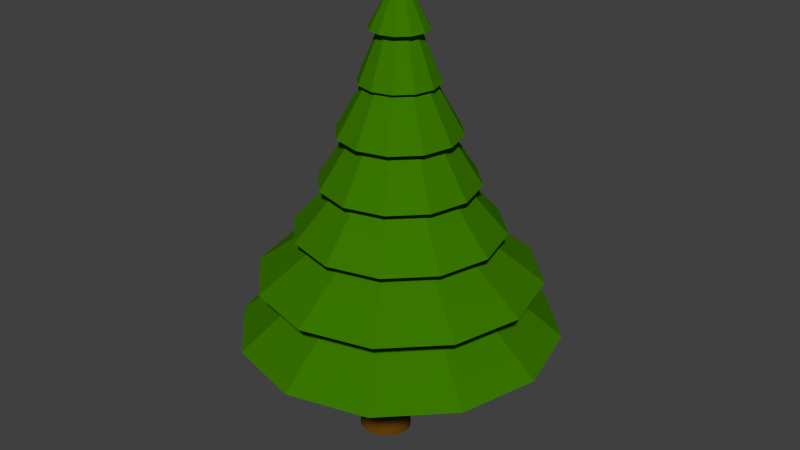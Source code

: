 # Source: pine.blend  (saved by Blender 2.75.0; exported with 4.5.12 LTS)
import bpy
from mathutils import Matrix  # noqa: F401  (used for matrix-valued properties, if any)

bpy.ops.wm.read_factory_settings(use_empty=True)
scene = bpy.context.scene
scene.name = 'Scene'

# ---- collections
col_collection_1 = bpy.data.collections.new('Collection 1'); scene.collection.children.link(col_collection_1)

# ---- materials (node trees are filled in below, after node groups)
mat_pine_crown_material = bpy.data.materials.new('pine_crown_material')
mat_pine_crown_material.alpha_threshold = 0.0
mat_pine_crown_material.use_transparent_shadow = False
mat_pine_crown_material.diffuse_color = (0.04234, 0.1845, 0.0, 1.0)
mat_pine_crown_material.specular_color = (0.0489, 1.0, 0.00487)
mat_pine_crown_material.roughness = 0.5
mat_pine_crown_material.specular_intensity = 0.0
mat_pine_trunk_material = bpy.data.materials.new('pine_trunk_material')
mat_pine_trunk_material.alpha_threshold = 0.0
mat_pine_trunk_material.use_transparent_shadow = False
mat_pine_trunk_material.diffuse_color = (0.1282, 0.05134, 0.003705, 1.0)
mat_pine_trunk_material.roughness = 0.5
mat_pine_trunk_material.specular_intensity = 0.1212

# ---- material node trees

# ---- world
world_world = bpy.data.worlds.new('World'); scene.world = world_world
world_world.color = (0.05088, 0.05088, 0.05088)
world_world.use_sun_shadow = False
world_world.sun_shadow_jitter_overblur = 0.0
world_world.cycles.sampling_method = 'MANUAL'
world_world.cycles.sample_map_resolution = 256

# ---- meshes
me_cylinder_000 = bpy.data.meshes.new('Cylinder.000')
me_cylinder_000.from_pydata([(0.0, 1.0, -1.0), (-9.161e-09, 0.07779, 2.271), (0.5, 0.866, -1.0), (0.0389, 0.06737, 2.271), (0.866, 0.5, -1.0), (0.06737, 0.0389, 2.271), (1.0, -4.371e-08, -1.0), (0.07779, -1.317e-07, 2.271), (0.866, -0.5, -1.0), (0.06737, -0.0389, 2.271), (0.5, -0.866, -1.0), (0.0389, -0.06737, 2.271), (1.51e-07, -1.0, -1.0), (2.585e-09, -0.07779, 2.271), (-0.5, -0.866, -1.0), (-0.0389, -0.06737, 2.271), (-0.866, -0.5, -1.0), (-0.06737, -0.0389, 2.271), (-1.0, -4.649e-07, -1.0), (-0.07779, -1.644e-07, 2.271), (-0.866, 0.5, -1.0), (-0.06737, 0.0389, 2.271), (-0.5, 0.866, -1.0), (-0.0389, 0.06737, 2.271), (-1.571e-09, 0.8419, -0.4393), (-2.879e-09, 0.7102, 0.02797), (-4.188e-09, 0.5784, 0.4952), (-5.497e-09, 0.4467, 0.9625), (-6.806e-09, 0.3149, 1.43), (-8.114e-09, 0.1832, 1.897), (0.09159, 0.1586, 1.897), (0.1575, 0.2727, 1.43), (0.2233, 0.3868, 0.9625), (0.2892, 0.5009, 0.4952), (0.3551, 0.615, 0.02797), (0.421, 0.7291, -0.4393), (0.1586, 0.09159, 1.897), (0.2727, 0.1575, 1.43), (0.3868, 0.2233, 0.9625), (0.5009, 0.2892, 0.4952), (0.615, 0.3551, 0.02797), (0.7291, 0.421, -0.4393), (0.1832, -1.216e-07, 1.897), (0.3149, -1.09e-07, 1.43), (0.4467, -9.648e-08, 0.9625), (0.5784, -8.392e-08, 0.4952), (0.7102, -7.135e-08, 0.02797), (0.8419, -5.879e-08, -0.4393), (0.1586, -0.09159, 1.897), (0.2727, -0.1575, 1.43), (0.3868, -0.2233, 0.9625), (0.5009, -0.2892, 0.4952), (0.615, -0.3551, 0.02797), (0.7291, -0.421, -0.4393), (0.09159, -0.1586, 1.897), (0.1575, -0.2727, 1.43), (0.2233, -0.3868, 0.9625), (0.2892, -0.5009, 0.4952), (0.3551, -0.615, 0.02797), (0.421, -0.7291, -0.4393), (1.955e-08, -0.1832, 1.897), (4.075e-08, -0.3149, 1.43), (6.195e-08, -0.4467, 0.9625), (8.315e-08, -0.5784, 0.4952), (1.044e-07, -0.7102, 0.02797), (1.256e-07, -0.8419, -0.4393), (-0.09159, -0.1586, 1.897), (-0.1575, -0.2727, 1.43), (-0.2233, -0.3868, 0.9625), (-0.2892, -0.5009, 0.4952), (-0.3551, -0.615, 0.02797), (-0.421, -0.7291, -0.4393), (-0.1586, -0.09159, 1.897), (-0.2727, -0.1575, 1.43), (-0.3868, -0.2233, 0.9625), (-0.5009, -0.2892, 0.4952), (-0.615, -0.3551, 0.02797), (-0.7291, -0.421, -0.4393), (-0.1832, -1.988e-07, 1.897), (-0.3149, -2.417e-07, 1.43), (-0.4467, -2.846e-07, 0.9625), (-0.5784, -3.275e-07, 0.4952), (-0.7102, -3.705e-07, 0.02797), (-0.8419, -4.134e-07, -0.4393), (-0.1586, 0.09159, 1.897), (-0.2727, 0.1575, 1.43), (-0.3868, 0.2233, 0.9625), (-0.5009, 0.2892, 0.4952), (-0.615, 0.3551, 0.02797), (-0.7291, 0.421, -0.4393), (-0.09159, 0.1586, 1.897), (-0.1575, 0.2727, 1.43), (-0.2233, 0.3868, 0.9625), (-0.2892, 0.5009, 0.4952), (-0.3551, 0.615, 0.02797), (-0.421, 0.7291, -0.4393), (-4.721e-09, 0.2748, 1.897), (0.1374, 0.238, 1.897), (0.238, 0.1374, 1.897), (0.2748, -1.129e-07, 1.897), (0.238, -0.1374, 1.897), (0.1374, -0.238, 1.897), (3.677e-08, -0.2748, 1.897), (-0.1374, -0.238, 1.897), (-0.238, -0.1374, 1.897), (-0.2748, -2.286e-07, 1.897), (-0.238, 0.1374, 1.897), (-0.1374, 0.238, 1.897), (-7.422e-09, 0.3779, 1.43), (0.189, 0.3273, 1.43), (0.3273, 0.189, 1.43), (0.3779, -1.02e-07, 1.43), (0.3273, -0.189, 1.43), (0.189, -0.3273, 1.43), (4.964e-08, -0.3779, 1.43), (-0.189, -0.3273, 1.43), (-0.3273, -0.189, 1.43), (-0.3779, -2.612e-07, 1.43), (-0.3273, 0.189, 1.43), (-0.189, 0.3273, 1.43), (-6.028e-09, 0.5807, 0.9625), (0.2903, 0.5029, 0.9625), (0.5029, 0.2903, 0.9625), (0.5807, -7.998e-08, 0.9625), (0.5029, -0.2903, 0.9625), (0.2903, -0.5029, 0.9625), (8.165e-08, -0.5807, 0.9625), (-0.2903, -0.5029, 0.9625), (-0.5029, -0.2903, 0.9625), (-0.5807, -3.246e-07, 0.9625), (-0.5029, 0.2903, 0.9625), (-0.2903, 0.5029, 0.9625), (2.006e-09, 0.7519, 0.4952), (0.376, 0.6512, 0.4952), (0.6512, 0.376, 0.4952), (0.7519, -6.737e-08, 0.4952), (0.6512, -0.376, 0.4952), (0.376, -0.6512, 0.4952), (1.155e-07, -0.7519, 0.4952), (-0.376, -0.6512, 0.4952), (-0.6512, -0.376, 0.4952), (-0.7519, -3.841e-07, 0.4952), (-0.6512, 0.376, 0.4952), (-0.376, 0.6512, 0.4952), (1.929e-09, 0.9942, 0.02797), (0.4971, 0.861, 0.02797), (0.861, 0.4971, 0.02797), (0.9942, -3.433e-08, 0.02797), (0.861, -0.4971, 0.02797), (0.4971, -0.861, 0.02797), (1.521e-07, -0.9942, 0.02797), (-0.4971, -0.861, 0.02797), (-0.861, -0.4971, 0.02797), (-0.9942, -4.531e-07, 0.02797), (-0.861, 0.4971, 0.02797), (-0.4971, 0.861, 0.02797), (1.958e-09, 1.347, -0.4393), (0.6735, 1.167, -0.4393), (1.167, 0.6735, -0.4393), (1.347, -1.359e-08, -0.4393), (1.167, -0.6735, -0.4393), (0.6735, -1.167, -0.4393), (2.054e-07, -1.347, -0.4393), (-0.6735, -1.167, -0.4393), (-1.167, -0.6735, -0.4393), (-1.347, -5.81e-07, -0.4393), (-1.167, 0.6735, -0.4393), (-0.6735, 1.167, -0.4393), (0.7695, 1.333, -1.0), (1.333, 0.7695, -1.0), (1.539, 1.672e-08, -1.0), (1.333, -0.7695, -1.0), (0.7695, -1.333, -1.0), (2.363e-07, -1.539, -1.0), (-0.7695, -1.333, -1.0), (-1.333, -0.7695, -1.0), (-1.539, -6.315e-07, -1.0), (-1.333, 0.7695, -1.0), (-0.7695, 1.333, -1.0), (3.9e-09, 1.539, -1.0)], [], [(96, 1, 3, 97), (97, 3, 5, 98), (98, 5, 7, 99), (99, 7, 9, 100), (100, 9, 11, 101), (101, 11, 13, 102), (102, 13, 15, 103), (103, 15, 17, 104), (104, 17, 19, 105), (105, 19, 21, 106), (3, 1, 23, 21, 19, 17, 15, 13, 11, 9, 7, 5), (107, 23, 1, 96), (106, 21, 23, 107), (0, 2, 4, 6, 8, 10, 12, 14, 16, 18, 20, 22), (179, 24, 35, 168), (156, 25, 34, 157), (144, 26, 33, 145), (132, 27, 32, 133), (120, 28, 31, 121), (108, 29, 30, 109), (168, 35, 41, 169), (157, 34, 40, 158), (145, 33, 39, 146), (133, 32, 38, 134), (121, 31, 37, 122), (109, 30, 36, 110), (169, 41, 47, 170), (158, 40, 46, 159), (146, 39, 45, 147), (134, 38, 44, 135), (122, 37, 43, 123), (110, 36, 42, 111), (170, 47, 53, 171), (159, 46, 52, 160), (147, 45, 51, 148), (135, 44, 50, 136), (123, 43, 49, 124), (111, 42, 48, 112), (171, 53, 59, 172), (160, 52, 58, 161), (148, 51, 57, 149), (136, 50, 56, 137), (124, 49, 55, 125), (112, 48, 54, 113), (172, 59, 65, 173), (161, 58, 64, 162), (149, 57, 63, 150), (137, 56, 62, 138), (125, 55, 61, 126), (113, 54, 60, 114), (173, 65, 71, 174), (162, 64, 70, 163), (150, 63, 69, 151), (138, 62, 68, 139), (126, 61, 67, 127), (114, 60, 66, 115), (174, 71, 77, 175), (163, 70, 76, 164), (151, 69, 75, 152), (139, 68, 74, 140), (127, 67, 73, 128), (115, 66, 72, 116), (175, 77, 83, 176), (164, 76, 82, 165), (152, 75, 81, 153), (140, 74, 80, 141), (128, 73, 79, 129), (116, 72, 78, 117), (176, 83, 89, 177), (165, 82, 88, 166), (153, 81, 87, 154), (141, 80, 86, 142), (129, 79, 85, 130), (117, 78, 84, 118), (178, 95, 24, 179), (167, 94, 25, 156), (155, 93, 26, 144), (143, 92, 27, 132), (131, 91, 28, 120), (119, 90, 29, 108), (177, 89, 95, 178), (166, 88, 94, 167), (154, 87, 93, 155), (142, 86, 92, 143), (130, 85, 91, 131), (118, 84, 90, 119), (29, 96, 97, 30), (30, 97, 98, 36), (36, 98, 99, 42), (42, 99, 100, 48), (48, 100, 101, 54), (54, 101, 102, 60), (60, 102, 103, 66), (66, 103, 104, 72), (72, 104, 105, 78), (78, 105, 106, 84), (90, 107, 96, 29), (84, 106, 107, 90), (28, 108, 109, 31), (31, 109, 110, 37), (37, 110, 111, 43), (43, 111, 112, 49), (49, 112, 113, 55), (55, 113, 114, 61), (61, 114, 115, 67), (67, 115, 116, 73), (73, 116, 117, 79), (79, 117, 118, 85), (91, 119, 108, 28), (85, 118, 119, 91), (27, 120, 121, 32), (32, 121, 122, 38), (38, 122, 123, 44), (44, 123, 124, 50), (50, 124, 125, 56), (56, 125, 126, 62), (62, 126, 127, 68), (68, 127, 128, 74), (74, 128, 129, 80), (80, 129, 130, 86), (92, 131, 120, 27), (86, 130, 131, 92), (26, 132, 133, 33), (33, 133, 134, 39), (39, 134, 135, 45), (45, 135, 136, 51), (51, 136, 137, 57), (57, 137, 138, 63), (63, 138, 139, 69), (69, 139, 140, 75), (75, 140, 141, 81), (81, 141, 142, 87), (93, 143, 132, 26), (87, 142, 143, 93), (25, 144, 145, 34), (34, 145, 146, 40), (40, 146, 147, 46), (46, 147, 148, 52), (52, 148, 149, 58), (58, 149, 150, 64), (64, 150, 151, 70), (70, 151, 152, 76), (76, 152, 153, 82), (82, 153, 154, 88), (94, 155, 144, 25), (88, 154, 155, 94), (24, 156, 157, 35), (35, 157, 158, 41), (41, 158, 159, 47), (47, 159, 160, 53), (53, 160, 161, 59), (59, 161, 162, 65), (65, 162, 163, 71), (71, 163, 164, 77), (77, 164, 165, 83), (83, 165, 166, 89), (95, 167, 156, 24), (89, 166, 167, 95), (0, 179, 168, 2), (2, 168, 169, 4), (4, 169, 170, 6), (6, 170, 171, 8), (8, 171, 172, 10), (10, 172, 173, 12), (12, 173, 174, 14), (14, 174, 175, 16), (16, 175, 176, 18), (18, 176, 177, 20), (22, 178, 179, 0), (20, 177, 178, 22)])
_uv = me_cylinder_000.uv_layers.new(name='UVMap')
_uv.uv.foreach_set('vector', [0.4263, 0.782, 0.4584, 0.9155, 0.4494, 0.9211, 0.3942, 0.8018, 0.3942, 0.8018, 0.3774, 0.9468, 0.3661, 0.946, 0.3603, 0.8082, 0.3603, 0.8082, 0.3661, 0.946, 0.3551, 0.9481, 0.3304, 0.8171, 0.3304, 0.8171, 0.3551, 0.9481, 0.3446, 0.9531, 0.3002, 0.8299, 0.3002, 0.8299, 0.3446, 0.9531, 0.3356, 0.9609, 0.2636, 0.8464, 0.3401, 0.6513, 0.2735, 0.2189, 0.5085, 0.2344, 0.4359, 0.6082, 0.3744, 0.2358, 0.45, 0.7528, 0.4173, 0.7232, 0.2647, 0.3137, 0.3613, 0.2791, 0.3979, 0.6267, 0.3874, 0.6793, 0.2387, 0.3269, 0.4513, 0.3544, 0.4646, 0.5482, 0.3885, 0.6154, 0.3341, 0.3667, 0.387, 0.3908, 0.5673, 0.5578, 0.5093, 0.6804, 0.3247, 0.572, 0.6044, 0.3476, 0.6009, 0.3469, 0.5985, 0.3444, 0.5978, 0.3408, 0.5989, 0.3371, 0.6017, 0.3342, 0.6053, 0.3329, 0.6088, 0.3336, 0.6112, 0.336, 0.6119, 0.3396, 0.6107, 0.3434, 0.608, 0.3463, 0.2898, 0.3321, 0.3578, 0.7756, 0.4108, 0.6908, 0.3992, 0.2636, 0.3593, 0.2461, 0.4314, 0.6033, 0.5108, 0.6466, 0.4887, 0.224, 0.6997, 0.2904, 0.781, 0.3734, 0.8053, 0.4941, 0.7659, 0.6202, 0.6735, 0.718, 0.5527, 0.7612, 0.4361, 0.7382, 0.3547, 0.6552, 0.3305, 0.5345, 0.3699, 0.4084, 0.4623, 0.3106, 0.583, 0.2674, 0.6175, 0.1105, 0.7751, 0.3685, 0.6983, 0.4942, 0.4772, 0.3402, 0.3555, 0.7722, 0.4659, 0.5995, 0.5525, 0.6232, 0.5391, 0.8193, 0.7457, 0.03945, 0.822, 0.1712, 0.7817, 0.2301, 0.6764, 0.1407, 0.3713, 0.171, 0.3931, 0.3345, 0.3441, 0.356, 0.2889, 0.2071, 0.4094, 0.3679, 0.4086, 0.5486, 0.3653, 0.5588, 0.3491, 0.389, 0.4153, 0.5663, 0.413, 0.7585, 0.3851, 0.7695, 0.368, 0.5781, 0.755, 0.08617, 0.6983, 0.4942, 0.5428, 0.5385, 0.4782, 0.0934, 0.5391, 0.8193, 0.5525, 0.6232, 0.6428, 0.5945, 0.723, 0.752, 0.8037, 0.02262, 0.7817, 0.2301, 0.7072, 0.2547, 0.6746, 0.02819, 0.3688, 0.1826, 0.3441, 0.356, 0.2901, 0.3617, 0.2767, 0.177, 0.3491, 0.389, 0.3653, 0.5588, 0.3212, 0.5675, 0.2956, 0.3998, 0.368, 0.5781, 0.3851, 0.7695, 0.3543, 0.7761, 0.3245, 0.588, 0.4782, 0.0934, 0.5428, 0.5385, 0.3635, 0.5731, 0.253, 0.1739, 0.723, 0.752, 0.6428, 0.5945, 0.7123, 0.5247, 0.8602, 0.6074, 0.6746, 0.02819, 0.7072, 0.2547, 0.6197, 0.2799, 0.5653, 0.06225, 0.2767, 0.177, 0.2901, 0.3617, 0.2311, 0.375, 0.1934, 0.1953, 0.2956, 0.3998, 0.3212, 0.5675, 0.2762, 0.5809, 0.2394, 0.4153, 0.3245, 0.588, 0.3543, 0.7761, 0.323, 0.7841, 0.2808, 0.6018, 0.253, 0.1739, 0.3635, 0.5731, 0.1973, 0.6001, 0.05552, 0.2943, 0.8602, 0.6074, 0.7123, 0.5247, 0.744, 0.4337, 0.9218, 0.4234, 0.5653, 0.06225, 0.6197, 0.2799, 0.5287, 0.306, 0.4641, 0.1098, 0.1934, 0.1953, 0.2311, 0.375, 0.1707, 0.3961, 0.1147, 0.2305, 0.2394, 0.4153, 0.2762, 0.5809, 0.2308, 0.5989, 0.1812, 0.4389, 0.2808, 0.6018, 0.323, 0.7841, 0.2919, 0.795, 0.2363, 0.6209, 0.606, 0.3829, 0.4766, 0.401, 0.4648, 0.3395, 0.5811, 0.2585, 0.9218, 0.4234, 0.744, 0.4337, 0.7307, 0.3446, 0.894, 0.2442, 0.4641, 0.1098, 0.5287, 0.306, 0.4449, 0.3244, 0.3716, 0.1713, 0.1147, 0.2305, 0.1707, 0.3961, 0.1126, 0.4199, 0.04257, 0.2817, 0.1812, 0.4389, 0.2308, 0.5989, 0.1865, 0.6171, 0.1144, 0.4683, 0.2363, 0.6209, 0.2919, 0.795, 0.2626, 0.8062, 0.1874, 0.6423, 0.5811, 0.2585, 0.4648, 0.3395, 0.4244, 0.2954, 0.4977, 0.1685, 0.894, 0.2442, 0.7307, 0.3446, 0.6759, 0.28, 0.7828, 0.1138, 0.842, 0.4365, 0.7151, 0.5118, 0.6755, 0.4628, 0.7595, 0.3352, 0.41, 0.2707, 0.4265, 0.5179, 0.3736, 0.5524, 0.2872, 0.3523, 0.3774, 0.2485, 0.4575, 0.5276, 0.4146, 0.5646, 0.258, 0.3606, 0.9049, 0.2957, 0.727, 0.633, 0.7059, 0.5834, 0.7983, 0.1382, 0.4977, 0.1685, 0.4244, 0.2954, 0.3646, 0.2807, 0.3732, 0.1381, 0.7828, 0.1138, 0.6759, 0.28, 0.5933, 0.2568, 0.6148, 0.0664, 0.7595, 0.3352, 0.6755, 0.4628, 0.6149, 0.4444, 0.6335, 0.2971, 0.8897, 0.2327, 0.7538, 0.4484, 0.6738, 0.4224, 0.7023, 0.1734, 0.8868, 0.1308, 0.7383, 0.4211, 0.6725, 0.3955, 0.6923, 0.06434, 0.7983, 0.1382, 0.7059, 0.5834, 0.6745, 0.5602, 0.6308, 0.0703, 0.3732, 0.1381, 0.3646, 0.2807, 0.3004, 0.3002, 0.2376, 0.1795, 0.6148, 0.0664, 0.5933, 0.2568, 0.5042, 0.2814, 0.4325, 0.1164, 0.6335, 0.2971, 0.6149, 0.4444, 0.5493, 0.4615, 0.4966, 0.3327, 0.7023, 0.1734, 0.6738, 0.4224, 0.5868, 0.4438, 0.4983, 0.2246, 0.6923, 0.06434, 0.6725, 0.3955, 0.6005, 0.4109, 0.4796, 0.1143, 0.6308, 0.0703, 0.6745, 0.5602, 0.6426, 0.5682, 0.4475, 0.1088, 0.2376, 0.1795, 0.3004, 0.3002, 0.2487, 0.3506, 0.1298, 0.2873, 0.4325, 0.1164, 0.5042, 0.2814, 0.4321, 0.3483, 0.2839, 0.2537, 0.4966, 0.3327, 0.5493, 0.4615, 0.496, 0.5098, 0.3849, 0.4334, 0.4983, 0.2246, 0.5868, 0.4438, 0.516, 0.5069, 0.332, 0.373, 0.4796, 0.1143, 0.6005, 0.4109, 0.5415, 0.4629, 0.3054, 0.2671, 0.4475, 0.1088, 0.6426, 0.5682, 0.6208, 0.6048, 0.2979, 0.2427, 0.1298, 0.2873, 0.2487, 0.3506, 0.2245, 0.4187, 0.07958, 0.4309, 0.2839, 0.2537, 0.4321, 0.3483, 0.3967, 0.4401, 0.2109, 0.443, 0.3849, 0.4334, 0.496, 0.5098, 0.4696, 0.5765, 0.329, 0.5732, 0.332, 0.373, 0.516, 0.5069, 0.4803, 0.5951, 0.2482, 0.5796, 0.3054, 0.2671, 0.5415, 0.4629, 0.5112, 0.5378, 0.2165, 0.4824, 0.2979, 0.2427, 0.6208, 0.6048, 0.6168, 0.6617, 0.2221, 0.4367, 0.1012, 0.5738, 0.2351, 0.4867, 0.28, 0.5363, 0.1907, 0.6788, 0.2359, 0.6335, 0.4087, 0.5323, 0.4659, 0.5995, 0.3555, 0.7722, 0.3451, 0.7146, 0.4773, 0.644, 0.5175, 0.6939, 0.4299, 0.819, 0.2701, 0.7893, 0.4894, 0.6849, 0.5411, 0.7523, 0.3925, 0.9455, 0.2367, 0.7029, 0.5176, 0.6161, 0.559, 0.6772, 0.3609, 0.8696, 0.24, 0.6403, 0.6322, 0.7259, 0.6596, 0.7816, 0.3464, 0.8005, 0.07958, 0.4309, 0.2245, 0.4187, 0.2351, 0.4867, 0.1012, 0.5738, 0.2109, 0.443, 0.3967, 0.4401, 0.4087, 0.5323, 0.2359, 0.6335, 0.329, 0.5732, 0.4696, 0.5765, 0.4773, 0.644, 0.3451, 0.7146, 0.2482, 0.5796, 0.4803, 0.5951, 0.4894, 0.6849, 0.2701, 0.7893, 0.2165, 0.4824, 0.5112, 0.5378, 0.5176, 0.6161, 0.2367, 0.7029, 0.2221, 0.4367, 0.6168, 0.6617, 0.6322, 0.7259, 0.24, 0.6403, 0.413, 0.7585, 0.4263, 0.782, 0.3942, 0.8018, 0.3851, 0.7695, 0.3851, 0.7695, 0.3942, 0.8018, 0.3603, 0.8082, 0.3543, 0.7761, 0.3543, 0.7761, 0.3603, 0.8082, 0.3304, 0.8171, 0.323, 0.7841, 0.323, 0.7841, 0.3304, 0.8171, 0.3002, 0.8299, 0.2919, 0.795, 0.2919, 0.795, 0.3002, 0.8299, 0.2636, 0.8464, 0.2626, 0.8062, 0.3546, 0.4133, 0.3546, 0.4135, 0.3546, 0.4134, 0.3546, 0.4132, 0.3546, 0.4132, 0.3546, 0.4134, 0.3546, 0.4133, 0.3545, 0.4131, 0.3545, 0.4131, 0.3546, 0.4133, 0.3546, 0.4133, 0.3545, 0.4132, 0.3545, 0.4132, 0.3546, 0.4133, 0.3546, 0.4134, 0.3544, 0.4132, 0.3544, 0.4132, 0.3546, 0.4134, 0.3546, 0.4135, 0.3544, 0.4134, 0.3545, 0.4135, 0.3547, 0.4136, 0.3547, 0.4137, 0.3545, 0.4136, 0.3544, 0.4134, 0.3546, 0.4135, 0.3547, 0.4136, 0.3545, 0.4135, 0.4086, 0.5486, 0.4153, 0.5663, 0.368, 0.5781, 0.3653, 0.5588, 0.3653, 0.5588, 0.368, 0.5781, 0.3245, 0.588, 0.3212, 0.5675, 0.3212, 0.5675, 0.3245, 0.588, 0.2808, 0.6018, 0.2762, 0.5809, 0.2762, 0.5809, 0.2808, 0.6018, 0.2363, 0.6209, 0.2308, 0.5989, 0.2308, 0.5989, 0.2363, 0.6209, 0.1874, 0.6423, 0.1865, 0.6171, 0.3551, 0.4124, 0.355, 0.4126, 0.3548, 0.4123, 0.3548, 0.4121, 0.3548, 0.4121, 0.3548, 0.4123, 0.3545, 0.4122, 0.3544, 0.4119, 0.3544, 0.4119, 0.3545, 0.4122, 0.3541, 0.4122, 0.354, 0.412, 0.354, 0.412, 0.3541, 0.4122, 0.3538, 0.4125, 0.3536, 0.4123, 0.3536, 0.4123, 0.3538, 0.4125, 0.3536, 0.4129, 0.3534, 0.4128, 0.3535, 0.4133, 0.3537, 0.4133, 0.3539, 0.4136, 0.3537, 0.4137, 0.3534, 0.4128, 0.3536, 0.4129, 0.3537, 0.4133, 0.3535, 0.4133, 0.3931, 0.3345, 0.4094, 0.3679, 0.3491, 0.389, 0.3441, 0.356, 0.3441, 0.356, 0.3491, 0.389, 0.2956, 0.3998, 0.2901, 0.3617, 0.2901, 0.3617, 0.2956, 0.3998, 0.2394, 0.4153, 0.2311, 0.375, 0.2311, 0.375, 0.2394, 0.4153, 0.1812, 0.4389, 0.1707, 0.3961, 0.1707, 0.3961, 0.1812, 0.4389, 0.1144, 0.4683, 0.1126, 0.4199, 0.3573, 0.4107, 0.3566, 0.4113, 0.3558, 0.4102, 0.3562, 0.4093, 0.3562, 0.4093, 0.3558, 0.4102, 0.3546, 0.4098, 0.3546, 0.4088, 0.3546, 0.4088, 0.3546, 0.4098, 0.3532, 0.4101, 0.3528, 0.4092, 0.3528, 0.4092, 0.3532, 0.4101, 0.3521, 0.4111, 0.3514, 0.4105, 0.3514, 0.4105, 0.3521, 0.4111, 0.3516, 0.4124, 0.3507, 0.4123, 0.3508, 0.4142, 0.3517, 0.4138, 0.3525, 0.4149, 0.3519, 0.4156, 0.3507, 0.4123, 0.3516, 0.4124, 0.3517, 0.4138, 0.3508, 0.4142, 0.822, 0.1712, 0.8527, 0.1925, 0.8004, 0.2691, 0.7817, 0.2301, 0.7817, 0.2301, 0.8004, 0.2691, 0.7213, 0.3075, 0.7072, 0.2547, 0.7072, 0.2547, 0.7213, 0.3075, 0.6335, 0.3388, 0.6197, 0.2799, 0.6197, 0.2799, 0.6335, 0.3388, 0.5399, 0.3696, 0.5287, 0.306, 0.5287, 0.306, 0.5399, 0.3696, 0.438, 0.3848, 0.4449, 0.3244, 0.3639, 0.4065, 0.3615, 0.4081, 0.359, 0.4049, 0.3606, 0.4023, 0.3606, 0.4023, 0.359, 0.4049, 0.3552, 0.4037, 0.3554, 0.4008, 0.3554, 0.4008, 0.3552, 0.4037, 0.351, 0.4048, 0.3499, 0.4022, 0.3499, 0.4022, 0.351, 0.4048, 0.3476, 0.4078, 0.3454, 0.4063, 0.3454, 0.4063, 0.3476, 0.4078, 0.3459, 0.412, 0.3431, 0.412, 0.3438, 0.4177, 0.3464, 0.4163, 0.3489, 0.4195, 0.3472, 0.4219, 0.3431, 0.412, 0.3459, 0.412, 0.3464, 0.4163, 0.3438, 0.4177, 0.3335, 0.4427, 0.3398, 0.4325, 0.3508, 0.4358, 0.3501, 0.4472, 0.3501, 0.4472, 0.3508, 0.4358, 0.3625, 0.4324, 0.3674, 0.4417, 0.3674, 0.4417, 0.3625, 0.4324, 0.3718, 0.4236, 0.3807, 0.4283, 0.3807, 0.4283, 0.3718, 0.4236, 0.3762, 0.4118, 0.3868, 0.4109, 0.3868, 0.4109, 0.3762, 0.4118, 0.3747, 0.4001, 0.3842, 0.3938, 0.3842, 0.3938, 0.3747, 0.4001, 0.3677, 0.3915, 0.3737, 0.3815, 0.3737, 0.3815, 0.3677, 0.3915, 0.357, 0.3883, 0.3579, 0.377, 0.3579, 0.377, 0.357, 0.3883, 0.3454, 0.3913, 0.3408, 0.3817, 0.3408, 0.3817, 0.3454, 0.3913, 0.336, 0.3998, 0.327, 0.3945, 0.327, 0.3945, 0.336, 0.3998, 0.3312, 0.4117, 0.3202, 0.4121, 0.3225, 0.4298, 0.3326, 0.4237, 0.3398, 0.4325, 0.3335, 0.4427, 0.3202, 0.4121, 0.3312, 0.4117, 0.3326, 0.4237, 0.3225, 0.4298, 0.8296, 0.3402, 0.9838, 0.4327, 0.8363, 0.674, 0.7375, 0.4911, 0.7375, 0.4911, 0.8363, 0.674, 0.6272, 0.8041, 0.5509, 0.5441, 0.5509, 0.5441, 0.6272, 0.8041, 0.3809, 0.8917, 0.3357, 0.5857, 0.3357, 0.5857, 0.3809, 0.8917, 0.08328, 0.897, 0.1363, 0.6181, 0.4714, 0.3791, 0.4045, 0.3887, 0.3981, 0.3475, 0.4573, 0.3053, 0.4573, 0.3053, 0.3981, 0.3475, 0.3725, 0.3175, 0.4088, 0.2525, 0.4088, 0.2525, 0.3725, 0.3175, 0.3339, 0.3066, 0.3371, 0.2348, 0.3371, 0.2348, 0.3339, 0.3066, 0.292, 0.3181, 0.2599, 0.2582, 0.2599, 0.2582, 0.292, 0.3181, 0.2579, 0.3497, 0.198, 0.3186, 0.198, 0.3186, 0.2579, 0.3497, 0.2411, 0.3932, 0.1689, 0.4004, 0.1817, 0.482, 0.2468, 0.437, 0.2743, 0.4689, 0.2355, 0.5415, 0.1689, 0.4004, 0.2411, 0.3932, 0.2468, 0.437, 0.1817, 0.482, 0.6997, 0.2904, 0.7707, 0.1697, 0.8959, 0.2974, 0.781, 0.3734, 0.781, 0.3734, 0.8959, 0.2974, 0.9332, 0.4832, 0.8053, 0.4941, 0.8053, 0.4941, 0.9332, 0.4832, 0.8726, 0.6773, 0.7659, 0.6202, 0.7659, 0.6202, 0.8726, 0.6773, 0.7304, 0.8278, 0.6735, 0.718, 0.6735, 0.718, 0.7304, 0.8278, 0.5446, 0.8942, 0.5527, 0.7612, 0.5527, 0.7612, 0.5446, 0.8942, 0.365, 0.8589, 0.4361, 0.7382, 0.4361, 0.7382, 0.365, 0.8589, 0.2398, 0.7312, 0.3547, 0.6552, 0.3547, 0.6552, 0.2398, 0.7312, 0.2025, 0.5454, 0.3305, 0.5345, 0.3305, 0.5345, 0.2025, 0.5454, 0.2631, 0.3513, 0.3699, 0.4084, 0.3699, 0.4084, 0.2631, 0.3513, 0.4054, 0.2008, 0.4623, 0.3106, 0.583, 0.2674, 0.5912, 0.1344, 0.7707, 0.1697, 0.6997, 0.2904, 0.4623, 0.3106, 0.4054, 0.2008, 0.5912, 0.1344, 0.583, 0.2674])
me_cylinder_000.materials.append(mat_pine_crown_material)
me_cylinder_000.materials.append(mat_pine_trunk_material)
me_cylinder_000.use_remesh_preserve_volume = False
me_cylinder_000.use_remesh_preserve_attributes = False
me_cylinder_000.use_mirror_vertex_groups = False
me_cylinder_000.update()
me_cylinder_002 = bpy.data.meshes.new('Cylinder.002')
me_cylinder_002.from_pydata([(0.01231, -0.1717, -2.136), (0.01249, -0.07086, -0.936), (-0.04007, -0.1661, -2.136), (-0.01894, -0.0675, -0.936), (-0.09015, -0.1497, -2.136), (-0.04899, -0.05768, -0.936), (-0.1357, -0.1233, -2.136), (-0.07634, -0.04183, -0.936), (-0.1748, -0.08796, -2.136), (-0.09979, -0.02064, -0.936), (-0.2057, -0.04528, -2.136), (-0.1183, 0.004966, -0.936), (-0.2271, 0.002883, -2.136), (-0.1311, 0.03386, -0.936), (-0.2379, 0.05443, -2.136), (-0.1376, 0.06479, -0.936), (-0.2378, 0.1071, -2.136), (-0.1376, 0.0964, -0.936), (-0.2268, 0.1586, -2.136), (-0.131, 0.1273, -0.936), (-0.2053, 0.2067, -2.136), (-0.1181, 0.1562, -0.936), (-0.1742, 0.2493, -2.136), (-0.09944, 0.1817, -0.936), (-0.135, 0.2845, -2.136), (-0.07591, 0.2028, -0.936), (-0.08935, 0.3107, -2.136), (-0.04851, 0.2186, -0.936), (-0.03921, 0.3269, -2.136), (-0.01843, 0.2283, -0.936), (0.01319, 0.3323, -2.136), (0.01301, 0.2315, -0.936), (0.06557, 0.3267, -2.136), (0.04444, 0.2282, -0.936), (0.1156, 0.3104, -2.136), (0.07449, 0.2184, -0.936), (0.1612, 0.284, -2.136), (0.1018, 0.2025, -0.936), (0.2003, 0.2486, -2.136), (0.1253, 0.1813, -0.936), (0.2312, 0.206, -2.136), (0.1438, 0.1557, -0.936), (0.2526, 0.1578, -2.136), (0.1566, 0.1268, -0.936), (0.2634, 0.1062, -2.136), (0.1631, 0.09588, -0.936), (0.2633, 0.05356, -2.136), (0.1631, 0.06427, -0.936), (0.2523, 0.002047, -2.136), (0.1565, 0.03336, -0.936), (0.2308, -0.04604, -2.136), (0.1436, 0.004509, -0.936), (0.1997, -0.08861, -2.136), (0.1249, -0.02103, -0.936), (0.1605, -0.1238, -2.136), (0.1014, -0.04214, -0.936), (0.1148, -0.1501, -2.136), (0.07401, -0.0579, -0.936), (0.06471, -0.1662, -2.136), (0.04393, -0.06761, -0.936)], [], [(0, 1, 3, 2), (2, 3, 5, 4), (4, 5, 7, 6), (6, 7, 9, 8), (8, 9, 11, 10), (10, 11, 13, 12), (12, 13, 15, 14), (14, 15, 17, 16), (16, 17, 19, 18), (18, 19, 21, 20), (20, 21, 23, 22), (22, 23, 25, 24), (24, 25, 27, 26), (26, 27, 29, 28), (28, 29, 31, 30), (30, 31, 33, 32), (32, 33, 35, 34), (34, 35, 37, 36), (36, 37, 39, 38), (38, 39, 41, 40), (40, 41, 43, 42), (42, 43, 45, 44), (44, 45, 47, 46), (46, 47, 49, 48), (48, 49, 51, 50), (50, 51, 53, 52), (52, 53, 55, 54), (54, 55, 57, 56), (3, 1, 59, 57, 55, 53, 51, 49, 47, 45, 43, 41, 39, 37, 35, 33, 31, 29, 27, 25, 23, 21, 19, 17, 15, 13, 11, 9, 7, 5), (58, 59, 1, 0), (56, 57, 59, 58), (0, 2, 4, 6, 8, 10, 12, 14, 16, 18, 20, 22, 24, 26, 28, 30, 32, 34, 36, 38, 40, 42, 44, 46, 48, 50, 52, 54, 56, 58)])
me_cylinder_002.polygons.foreach_set('material_index', [1, 1, 1, 1, 1, 1, 1, 1, 1, 1, 1, 1, 1, 1, 1, 1, 1, 1, 1, 1, 1, 1, 1, 1, 1, 1, 1, 1, 1, 1, 1, 1])
_uv = me_cylinder_002.uv_layers.new(name='UVMap')
_uv.uv.foreach_set('vector', [0.1361, 0.002163, 0.1906, 0.9962, 0.109, 0.9999, 7.379e-05, 0.00843, 0.8949, 0.04098, 0.716, 0.9999, 0.6568, 0.9901, 0.7963, 0.02465, 0.7963, 0.02465, 0.6568, 0.9901, 0.5972, 0.9827, 0.6971, 0.01238, 0.6971, 0.01238, 0.5972, 0.9827, 0.5375, 0.9778, 0.5974, 0.004193, 0.5974, 0.004193, 0.5375, 0.9778, 0.4775, 0.9754, 0.4975, 9.459e-05, 0.4975, 9.459e-05, 0.4775, 0.9754, 0.4175, 0.9754, 0.3975, 9.464e-05, 0.3975, 9.464e-05, 0.4175, 0.9754, 0.3576, 0.9778, 0.2976, 0.004193, 0.2976, 0.004193, 0.3576, 0.9778, 0.2978, 0.9827, 0.198, 0.01238, 0.198, 0.01238, 0.2978, 0.9827, 0.2383, 0.9901, 0.09874, 0.02465, 0.09874, 0.02465, 0.2383, 0.9901, 0.1791, 0.9999, 9.459e-05, 0.04098, 0.8949, 0.04098, 0.716, 0.9999, 0.6568, 0.9901, 0.7963, 0.02465, 0.7963, 0.02465, 0.6568, 0.9901, 0.5972, 0.9827, 0.6971, 0.01238, 0.6971, 0.01238, 0.5972, 0.9827, 0.5374, 0.9778, 0.5974, 0.004194, 0.5974, 0.004194, 0.5374, 0.9778, 0.4775, 0.9754, 0.4975, 9.493e-05, 0.4975, 9.493e-05, 0.4775, 0.9754, 0.4175, 0.9754, 0.3975, 9.459e-05, 0.3975, 9.459e-05, 0.4175, 0.9754, 0.3576, 0.9778, 0.2976, 0.004193, 0.2976, 0.004193, 0.3576, 0.9778, 0.2978, 0.9827, 0.198, 0.01238, 0.198, 0.01238, 0.2978, 0.9827, 0.2382, 0.9901, 0.09874, 0.02465, 0.09874, 0.02465, 0.2382, 0.9901, 0.1791, 0.9999, 9.459e-05, 0.04098, 0.9999, 0.03084, 0.7999, 0.9349, 0.7254, 0.9268, 0.8757, 0.01741, 0.8757, 0.01741, 0.7254, 0.9268, 0.6505, 0.9211, 0.7508, 0.007796, 0.7508, 0.007796, 0.6505, 0.9211, 0.5753, 0.9176, 0.6255, 0.002022, 0.6255, 0.002022, 0.5753, 0.9176, 0.5, 0.9165, 0.5, 9.668e-05, 0.5, 9.668e-05, 0.5, 0.9165, 0.4247, 0.9176, 0.3745, 0.002022, 0.3745, 0.002022, 0.4247, 0.9176, 0.3495, 0.9211, 0.2492, 0.007794, 0.2492, 0.007794, 0.3495, 0.9211, 0.2746, 0.9268, 0.1243, 0.0174, 0.1243, 0.0174, 0.2746, 0.9268, 0.2001, 0.9349, 9.668e-05, 0.03084, 0.5446, 0.008433, 0.4357, 0.9999, 0.3541, 0.9962, 0.4086, 0.002165, 0.0, 0.0, 0.0, 0.0, 0.0, 0.0, 0.0, 0.0, 0.0, 0.0, 0.0, 0.0, 0.0, 0.0, 0.0, 0.0, 0.0, 0.0, 0.0, 0.0, 0.0, 0.0, 0.0, 0.0, 0.0, 0.0, 0.0, 0.0, 0.0, 0.0, 0.0, 0.0, 0.0, 0.0, 0.0, 0.0, 0.0, 0.0, 0.0, 0.0, 0.0, 0.0, 0.0, 0.0, 0.0, 0.0, 0.0, 0.0, 0.0, 0.0, 0.0, 0.0, 0.0, 0.0, 0.0, 0.0, 0.0, 0.0, 0.0, 0.0, 0.2723, 7.379e-05, 0.2723, 0.9949, 0.1906, 0.9962, 0.1361, 0.002163, 0.4086, 0.002165, 0.3541, 0.9962, 0.2723, 0.9949, 0.2723, 7.379e-05, 0.0, 0.0, 0.0, 0.0, 0.0, 0.0, 0.0, 0.0, 0.0, 0.0, 0.0, 0.0, 0.0, 0.0, 0.0, 0.0, 0.0, 0.0, 0.0, 0.0, 0.0, 0.0, 0.0, 0.0, 0.0, 0.0, 0.0, 0.0, 0.0, 0.0, 0.0, 0.0, 0.0, 0.0, 0.0, 0.0, 0.0, 0.0, 0.0, 0.0, 0.0, 0.0, 0.0, 0.0, 0.0, 0.0, 0.0, 0.0, 0.0, 0.0, 0.0, 0.0, 0.0, 0.0, 0.0, 0.0, 0.0, 0.0, 0.0, 0.0])
me_cylinder_002.materials.append(mat_pine_crown_material)
me_cylinder_002.materials.append(mat_pine_trunk_material)
me_cylinder_002.use_remesh_preserve_volume = False
me_cylinder_002.use_remesh_preserve_attributes = False
me_cylinder_002.use_mirror_vertex_groups = False
me_cylinder_002.update()

# ---- objects
ob_crown = bpy.data.objects.new('Crown', me_cylinder_000)
ob_trunk = bpy.data.objects.new('Trunk', me_cylinder_002)

# ---- transforms, parenting, visibility, modifiers, constraints
ob_crown.location = (0.1141, -0.09545, 2.183)
ob_crown.lock_location = (False, True, True)
ob_crown.lineart.crease_threshold = 0.0
ob_trunk.location = (0.007053, -0.09545, 2.133)
ob_trunk.rotation_euler = (-0.07835, 0.006589, -0.02525)
ob_trunk.lock_location = (False, True, True)
ob_trunk.lineart.crease_threshold = 0.0

# ---- collection membership
col_collection_1.objects.link(ob_crown)
col_collection_1.objects.link(ob_trunk)

# ---- scene / render settings (as saved in the file)
scene.frame_start = 1; scene.frame_end = 250; scene.frame_set(2)
scene.render.engine = 'BLENDER_EEVEE_NEXT'
scene.render.image_settings.compression = 90
scene.render.resolution_percentage = 50
scene.render.dither_intensity = 0.0
scene.cycles.use_denoising = False
scene.cycles.samples = 10
scene.cycles.sampling_pattern = 'TABULATED_SOBOL'
scene.cycles.light_sampling_threshold = 0.0
scene.cycles.use_adaptive_sampling = False
scene.cycles.use_light_tree = False
scene.cycles.blur_glossy = 0.0
scene.cycles.volume_bounces = 1
scene.cycles.pixel_filter_type = 'GAUSSIAN'
scene.cycles.sample_clamp_indirect = 0.0
scene.view_settings.view_transform = 'Standard'
bpy.context.view_layer.update()

# ---- added for rendering (the .blend has no active camera and no usable light): camera, sun
cam_auto = bpy.data.cameras.new('AutoCamera')
cam_auto.lens = 50.0
cam_auto.sensor_width = 36.0
cam_auto.clip_end = 1000.0
ob_auto_camera = bpy.data.objects.new('AutoCamera', cam_auto)
scene.collection.objects.link(ob_auto_camera)
ob_auto_camera.location = (5.90676, -7.04189, 6.84986)
ob_auto_camera.rotation_euler = (1.09748, -7.21219e-08, 0.694738)
scene.camera = ob_auto_camera
light_auto_sun = bpy.data.lights.new('AutoSun', 'SUN')
light_auto_sun.energy = 3.0
light_auto_sun.angle = 0.0523599
ob_auto_sun = bpy.data.objects.new('AutoSun', light_auto_sun)
scene.collection.objects.link(ob_auto_sun)
ob_auto_sun.rotation_euler = (0.872665, 0.174533, 0.523599)
bpy.context.view_layer.update()
